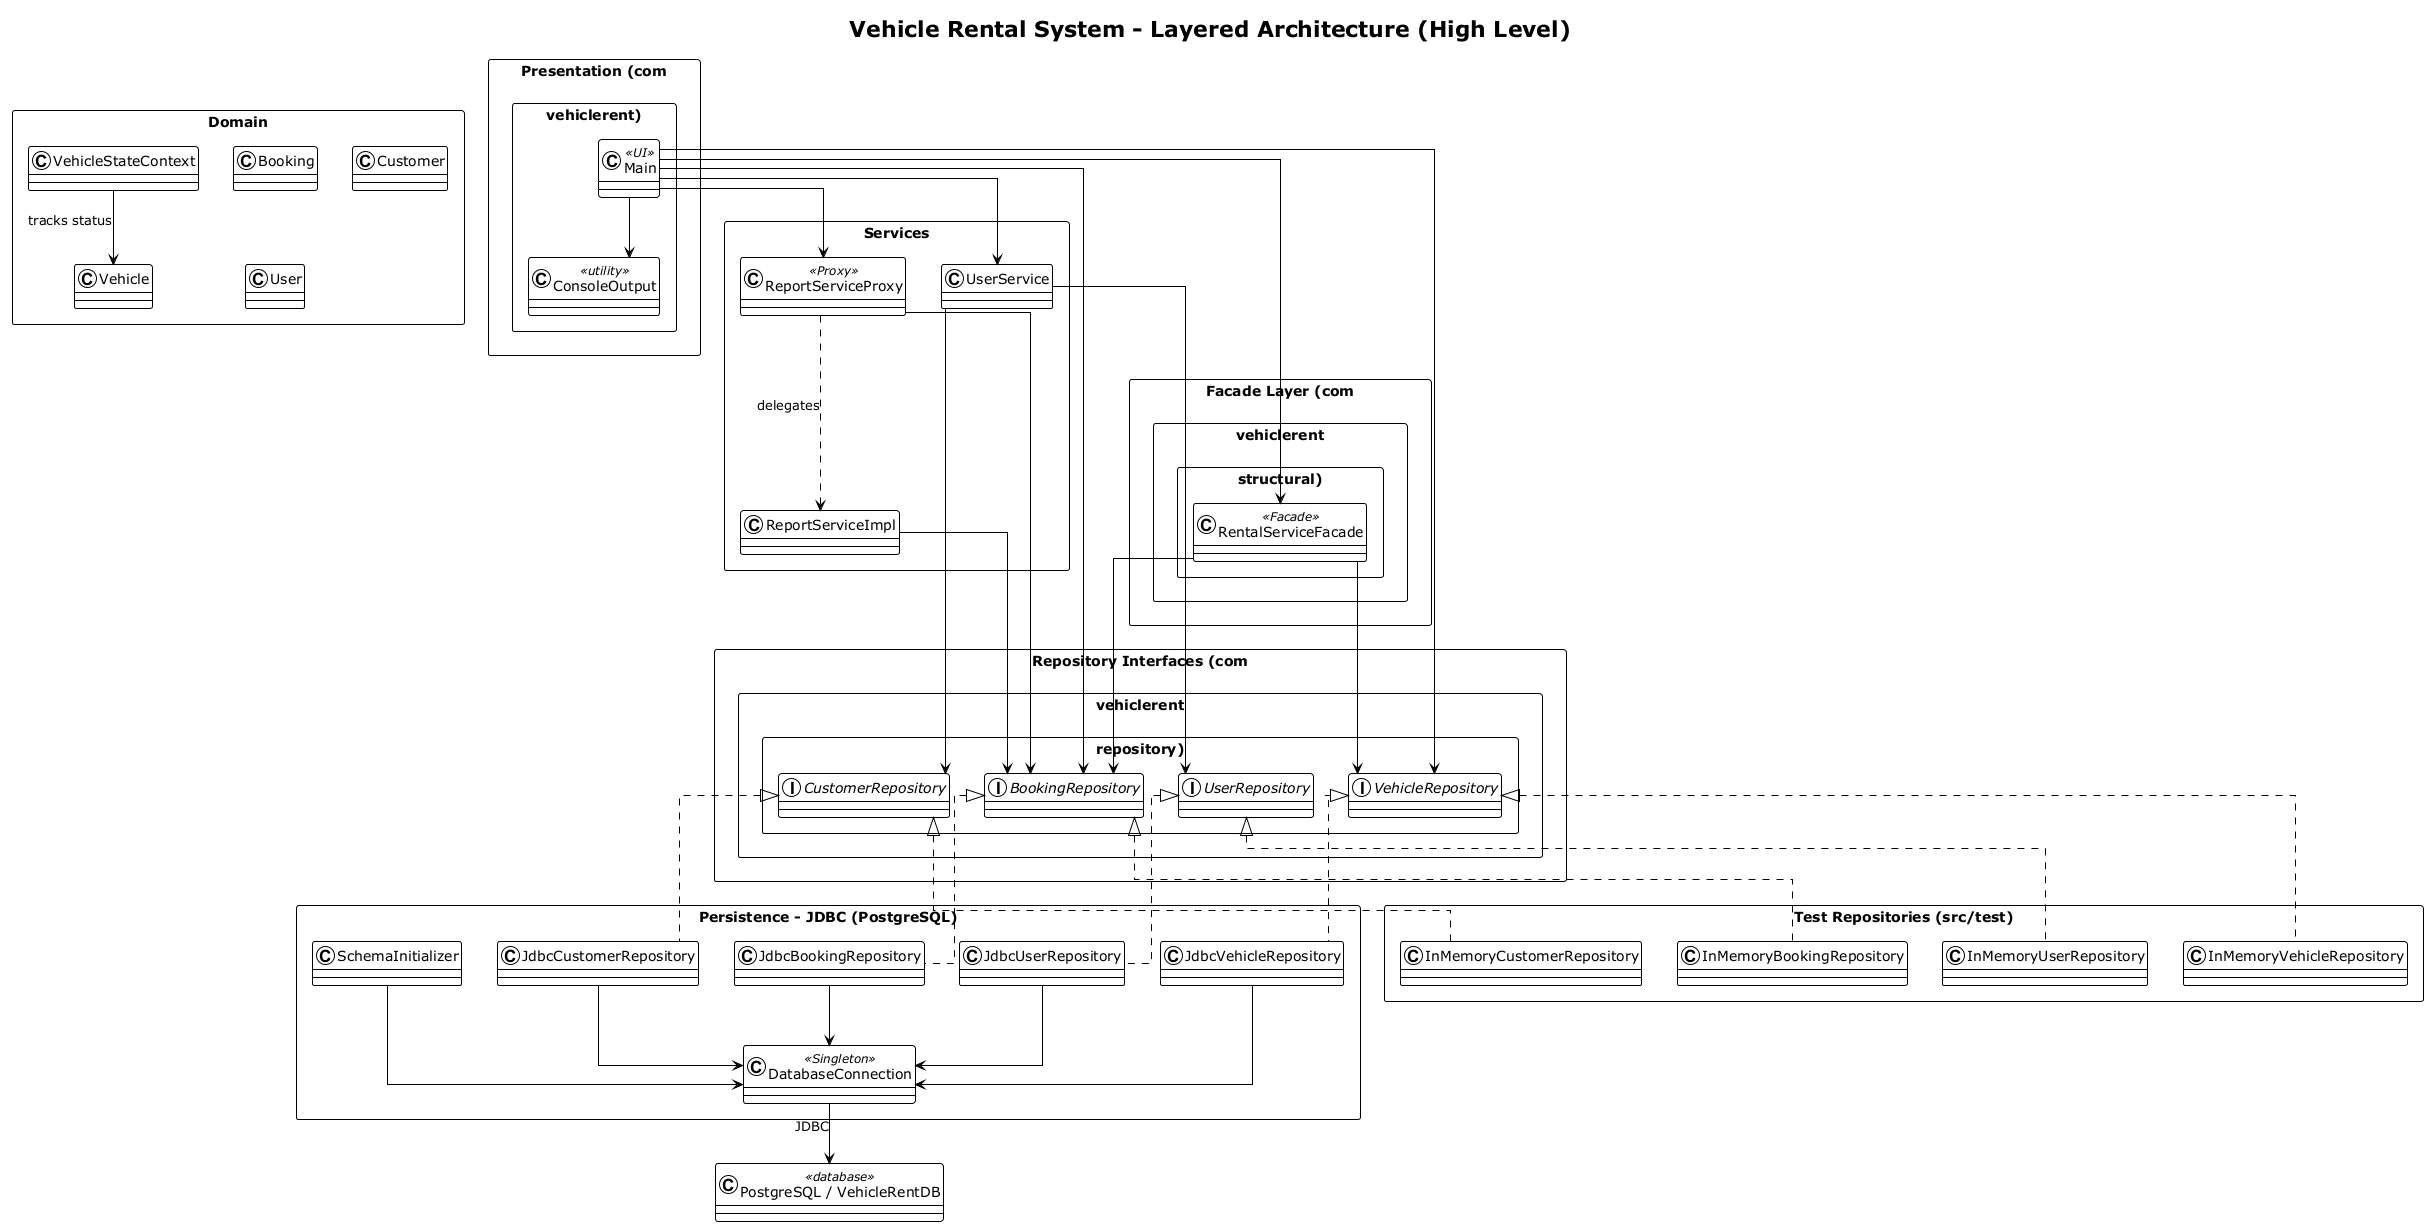

The diagram above was rendered by PlantUML. Its source (embedded in the PNG):
@startuml Architecture
!theme plain
skinparam classAttributeIconSize 0
skinparam shadowing false
skinparam packageStyle rectangle
skinparam linetype ortho

title Vehicle Rental System - Layered Architecture (High Level)

package "Presentation (com.vehiclerent)" {
    class Main <<UI>>
    class ConsoleOutput <<utility>>
}

package "Facade Layer (com.vehiclerent.structural)" {
    class RentalServiceFacade <<Facade>>
}

package "Services" {
    class UserService
    class ReportServiceProxy <<Proxy>>
    class ReportServiceImpl
}

package "Domain" {
    class Booking
    class Customer
    class User
    class Vehicle
    class VehicleStateContext
}

package "Repository Interfaces (com.vehiclerent.repository)" {
    interface UserRepository
    interface CustomerRepository
    interface VehicleRepository
    interface BookingRepository
}

package "Persistence - JDBC (PostgreSQL)" {
    class JdbcUserRepository
    class JdbcCustomerRepository
    class JdbcVehicleRepository
    class JdbcBookingRepository
    class DatabaseConnection <<Singleton>>
    class SchemaInitializer
}

package "Test Repositories (src/test)" {
    class InMemoryUserRepository
    class InMemoryCustomerRepository
    class InMemoryVehicleRepository
    class InMemoryBookingRepository
}

class "PostgreSQL / VehicleRentDB" as PG <<database>>

Main --> ConsoleOutput
Main --> RentalServiceFacade
Main --> UserService
Main --> ReportServiceProxy
Main --> VehicleRepository
Main --> BookingRepository

RentalServiceFacade --> BookingRepository
RentalServiceFacade --> VehicleRepository

UserService --> UserRepository
UserService --> CustomerRepository

ReportServiceProxy ..> ReportServiceImpl : delegates
ReportServiceProxy --> BookingRepository

ReportServiceImpl --> BookingRepository

UserRepository <|.. JdbcUserRepository
CustomerRepository <|.. JdbcCustomerRepository
VehicleRepository <|.. JdbcVehicleRepository
BookingRepository <|.. JdbcBookingRepository

UserRepository <|.. InMemoryUserRepository
CustomerRepository <|.. InMemoryCustomerRepository
VehicleRepository <|.. InMemoryVehicleRepository
BookingRepository <|.. InMemoryBookingRepository

JdbcUserRepository --> DatabaseConnection
JdbcCustomerRepository --> DatabaseConnection
JdbcVehicleRepository --> DatabaseConnection
JdbcBookingRepository --> DatabaseConnection

SchemaInitializer --> DatabaseConnection
DatabaseConnection --> PG : JDBC

VehicleStateContext --> Vehicle : tracks status

@enduml